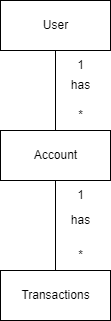

The diagram above was exported from draw.io. Its source (the exported page's mxGraphModel, read from the mxfile embedded in the PNG):
<mxGraphModel dx="1429" dy="650" grid="1" gridSize="10" guides="1" tooltips="1" connect="1" arrows="1" fold="1" page="1" pageScale="1" pageWidth="850" pageHeight="1100" math="0" shadow="0">
  <root>
    <mxCell id="0" />
    <mxCell id="1" parent="0" />
    <mxCell id="6" style="edgeStyle=none;html=1;exitX=0.5;exitY=1;exitDx=0;exitDy=0;entryX=0.5;entryY=0;entryDx=0;entryDy=0;endArrow=none;endFill=0;" parent="1" source="2" target="3" edge="1">
      <mxGeometry relative="1" as="geometry" />
    </mxCell>
    <mxCell id="2" value="User" style="html=1;" parent="1" vertex="1">
      <mxGeometry x="240" y="100" width="110" height="50" as="geometry" />
    </mxCell>
    <mxCell id="7" style="edgeStyle=none;html=1;exitX=0.5;exitY=1;exitDx=0;exitDy=0;entryX=0.5;entryY=0;entryDx=0;entryDy=0;endArrow=none;endFill=0;" parent="1" source="3" target="4" edge="1">
      <mxGeometry relative="1" as="geometry" />
    </mxCell>
    <mxCell id="3" value="Account" style="html=1;" parent="1" vertex="1">
      <mxGeometry x="240" y="230" width="110" height="50" as="geometry" />
    </mxCell>
    <mxCell id="4" value="Transactions" style="html=1;" parent="1" vertex="1">
      <mxGeometry x="240" y="370" width="110" height="50" as="geometry" />
    </mxCell>
    <mxCell id="8" value="1" style="text;html=1;align=center;verticalAlign=middle;resizable=0;points=[];autosize=1;strokeColor=none;fillColor=none;" parent="1" vertex="1">
      <mxGeometry x="305" y="150" width="30" height="30" as="geometry" />
    </mxCell>
    <mxCell id="14" value="" style="edgeStyle=none;html=1;" parent="1" source="9" target="3" edge="1">
      <mxGeometry relative="1" as="geometry" />
    </mxCell>
    <mxCell id="9" value="1" style="text;html=1;align=center;verticalAlign=middle;resizable=0;points=[];autosize=1;strokeColor=none;fillColor=none;" parent="1" vertex="1">
      <mxGeometry x="305" y="280" width="30" height="30" as="geometry" />
    </mxCell>
    <mxCell id="10" value="*" style="text;html=1;align=center;verticalAlign=middle;resizable=0;points=[];autosize=1;strokeColor=none;fillColor=none;" parent="1" vertex="1">
      <mxGeometry x="305" y="340" width="30" height="30" as="geometry" />
    </mxCell>
    <mxCell id="11" value="*" style="text;html=1;align=center;verticalAlign=middle;resizable=0;points=[];autosize=1;strokeColor=none;fillColor=none;" parent="1" vertex="1">
      <mxGeometry x="305" y="200" width="30" height="30" as="geometry" />
    </mxCell>
    <mxCell id="12" value="has" style="text;html=1;align=center;verticalAlign=middle;resizable=0;points=[];autosize=1;strokeColor=none;fillColor=none;" parent="1" vertex="1">
      <mxGeometry x="300" y="170" width="40" height="30" as="geometry" />
    </mxCell>
    <mxCell id="13" value="has" style="text;html=1;align=center;verticalAlign=middle;resizable=0;points=[];autosize=1;strokeColor=none;fillColor=none;" parent="1" vertex="1">
      <mxGeometry x="300" y="305" width="40" height="30" as="geometry" />
    </mxCell>
  </root>
</mxGraphModel>